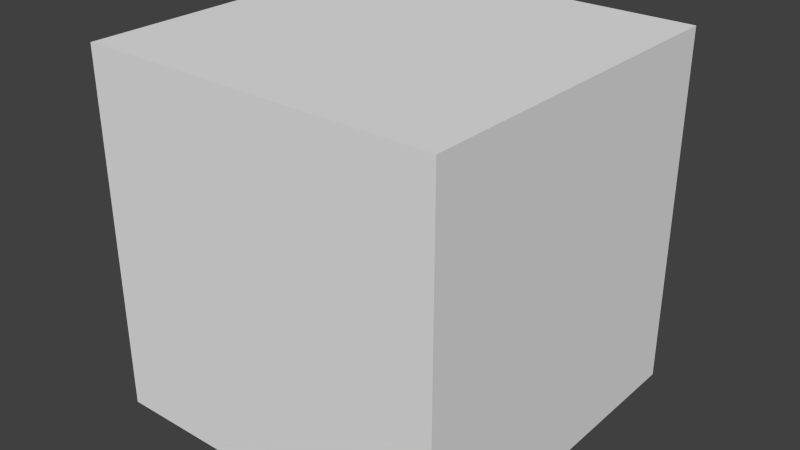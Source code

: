 # Source: Template.blend  (saved by Blender 2.76.0; exported with 4.5.12 LTS)
import bpy
from mathutils import Matrix  # noqa: F401  (used for matrix-valued properties, if any)

bpy.ops.wm.read_factory_settings(use_empty=True)
scene = bpy.context.scene
scene.name = 'Scene'

# ---- collections
col_collection_1 = bpy.data.collections.new('Collection 1'); scene.collection.children.link(col_collection_1)

# ---- images (referenced by path relative to the original .blend; pixels are not part of the script)
import os
ASSET_DIR = os.environ.get("B2B_ASSET_DIR", "")  # directory of the original .blend (textures are referenced by path, not embedded)
HERE = os.path.dirname(os.path.abspath(__file__))  # packed textures are extracted next to this script under _unpacked/

def load_image(name, relpath, width, height, colorspace="sRGB"):
    """Load a texture the original file referenced (path relative to the .blend, or extracted next to this script)."""
    p = next((c for c in (os.path.join(HERE, relpath), os.path.join(ASSET_DIR, relpath)) if relpath and os.path.exists(c)), "")
    if p:
        img = bpy.data.images.load(p, check_existing=True)
        img.name = name
    else:  # same state as the original file: an image datablock whose file is absent (Cycles renders it pink)
        img = bpy.data.images.new(name, width, height)
        img.source = "FILE"
        img.filepath = "//" + (relpath or name)
    img.colorspace_settings.name = colorspace
    return img
img_newtexture = load_image('NewTexture', '', 1024, 1024, 'sRGB')

# ---- materials (node trees are filled in below, after node groups)
mat_material = bpy.data.materials.new('Material')
mat_material.alpha_threshold = 0.0
mat_material.roughness = 0.5
mat_material.line_color = (0.0, 0.0, 0.0, 1.0)

# ---- node groups
ng_auto_smooth = bpy.data.node_groups.new('Auto Smooth', 'GeometryNodeTree')
_s = ng_auto_smooth.interface.new_socket(name='Geometry', in_out='OUTPUT', socket_type='NodeSocketGeometry')
_s = ng_auto_smooth.interface.new_socket(name='Geometry', in_out='INPUT', socket_type='NodeSocketGeometry')
_s = ng_auto_smooth.interface.new_socket(name='Angle', in_out='INPUT', socket_type='NodeSocketFloat')
_s.subtype = 'ANGLE'
_s.min_value = 0.0
_s.max_value = 3.142
ng_auto_smooth.is_modifier = True
_N = ng_auto_smooth.nodes; _L = ng_auto_smooth.links
n0 = _N.new('NodeGroupOutput'); n0.name = 'Group Output'; n0.location = (480, -100)
n1 = _N.new('NodeGroupInput'); n1.name = 'Group Input'; n1.location = (-420, -300)
n2 = _N.new('NodeGroupInput'); n2.name = 'Group Input.001'; n2.location = (-60, -100)
n3 = _N.new('GeometryNodeSetShadeSmooth'); n3.name = 'Set Shade Smooth'; n3.location = (120, -100)
n3.domain = 'EDGE'
n4 = _N.new('GeometryNodeSetShadeSmooth'); n4.name = 'Set Shade Smooth.001'; n4.location = (300, -100)
n5 = _N.new('GeometryNodeInputMeshEdgeAngle'); n5.name = 'Edge Angle'; n5.location = (-420, -220)
n6 = _N.new('GeometryNodeInputEdgeSmooth'); n6.name = 'Is Edge Smooth'; n6.location = (-60, -160)
n7 = _N.new('GeometryNodeInputShadeSmooth'); n7.name = 'Is Face Smooth'; n7.location = (-240, -340)
n8 = _N.new('FunctionNodeBooleanMath'); n8.name = 'Boolean Math'; n8.location = (-60, -220)
n9 = _N.new('FunctionNodeCompare'); n9.name = 'Compare'; n9.location = (-240, -180)
n9.operation = 'LESS_EQUAL'
_L.new(n5.outputs[0], n9.inputs[0])
_L.new(n4.outputs[0], n0.inputs[0])
_L.new(n1.outputs[1], n9.inputs[1])
_L.new(n9.outputs[0], n8.inputs[0])
_L.new(n7.outputs[0], n8.inputs[1])
_L.new(n2.outputs[0], n3.inputs[0])
_L.new(n6.outputs[0], n3.inputs[1])
_L.new(n3.outputs[0], n4.inputs[0])
_L.new(n8.outputs[0], n3.inputs[2])
n0.is_active_output = True

# ---- material node trees
mat_material.use_nodes = True; mat_material.node_tree.nodes.clear()
_N = mat_material.node_tree.nodes; _L = mat_material.node_tree.links
n0 = _N.new('ShaderNodeOutputMaterial'); n0.name = 'Material Output'; n0.location = (300, 300)
n1 = _N.new('ShaderNodeBsdfDiffuse'); n1.name = 'Diffuse BSDF'; n1.location = (10, 300)
n2 = _N.new('ShaderNodeTexImage'); n2.name = 'Image Texture'; n2.location = (-268, 383)
n2.width = 140
n2.image = img_newtexture
_L.new(n1.outputs[0], n0.inputs[0])
n0.is_active_output = True

# ---- world
world_world = bpy.data.worlds.new('World'); scene.world = world_world
world_world.color = (0.05088, 0.05088, 0.05088)
world_world.use_sun_shadow = False
world_world.sun_shadow_jitter_overblur = 0.0
world_world.cycles.sampling_method = 'MANUAL'
world_world.cycles.sample_map_resolution = 256

# ---- meshes
me_cube_001 = bpy.data.meshes.new('Cube.001')
me_cube_001.from_pydata([(1.0, 1.0, 1.986), (1.0, 1.0, -0.01433), (1.0, -1.0, 1.986), (1.0, -1.0, -0.01433), (-1.0, 1.0, 1.986), (-1.0, 1.0, -0.01433), (-1.0, -1.0, 1.986), (-1.0, -1.0, -0.01433)], [], [(2, 0, 4, 6), (7, 5, 1, 3), (2, 6, 7, 3), (0, 2, 3, 1), (4, 0, 1, 5), (6, 4, 5, 7)])
me_cube_001.polygons.foreach_set('use_smooth', [True] * 6)
_uv = me_cube_001.uv_layers.new(name='UVMap')
_uv.uv.foreach_set('vector', [0.0, 0.0, 0.0, 0.0, 0.0, 0.0, 0.0, 0.0, 0.0, 0.0, 0.0, 0.0, 0.0, 0.0, 0.0, 0.0, 0.0, 0.0, 0.0, 0.0, 0.0, 0.0, 0.0, 0.0, 0.0, 0.0, 0.0, 0.0, 0.0, 0.0, 0.0, 0.0, 0.0, 0.0, 0.0, 0.0, 0.0, 0.0, 0.0, 0.0, 0.0, 0.0, 0.0, 0.0, 0.0, 0.0, 0.0, 0.0])
me_cube_001.materials.append(mat_material)
me_cube_001.use_remesh_preserve_volume = False
me_cube_001.use_remesh_preserve_attributes = False
me_cube_001.use_mirror_vertex_groups = False
me_cube_001.update()

# ---- objects
ob_s_template = bpy.data.objects.new('S_Template', me_cube_001)

# ---- transforms, parenting, visibility, modifiers, constraints
ob_s_template.location = (0.0, 0.0, 0.0)
ob_s_template.lock_location = (True, True, True)
ob_s_template.lock_rotation = (True, True, True)
ob_s_template.lock_rotations_4d = False
ob_s_template.lock_scale = (True, True, True)
ob_s_template.empty_display_type = 'ARROWS'
ob_s_template.lineart.crease_threshold = 0.0
_m = ob_s_template.modifiers.new('Triangulate', 'TRIANGULATE')
_m = ob_s_template.modifiers.new('Auto Smooth', 'NODES')
_m.node_group = ng_auto_smooth
_gi = [s.identifier for s in ng_auto_smooth.interface.items_tree if s.item_type == 'SOCKET' and s.in_out == 'INPUT']
_m[_gi[1]] = 0.5236  # Angle

# ---- collection membership
col_collection_1.objects.link(ob_s_template)

# ---- scene / render settings (as saved in the file)
scene.frame_start = 1; scene.frame_end = 250; scene.frame_set(1)
scene.render.engine = 'CYCLES'
scene.render.resolution_percentage = 50
scene.render.dither_intensity = 0.0
scene.cycles.use_denoising = False
scene.cycles.samples = 10
scene.cycles.sampling_pattern = 'TABULATED_SOBOL'
scene.cycles.light_sampling_threshold = 0.0
scene.cycles.use_adaptive_sampling = False
scene.cycles.use_light_tree = False
scene.cycles.blur_glossy = 0.0
scene.cycles.pixel_filter_type = 'GAUSSIAN'
scene.cycles.sample_clamp_indirect = 0.0
scene.view_settings.view_transform = 'Standard'
bpy.context.view_layer.update()

# ---- added for rendering (the .blend has no active camera and no usable light): camera, sun
cam_auto = bpy.data.cameras.new('AutoCamera')
cam_auto.lens = 50.0
cam_auto.sensor_width = 36.0
cam_auto.clip_end = 1000.0
ob_auto_camera = bpy.data.objects.new('AutoCamera', cam_auto)
scene.collection.objects.link(ob_auto_camera)
ob_auto_camera.location = (3.20507, -3.84609, 3.54972)
ob_auto_camera.rotation_euler = (1.09748, -7.21219e-08, 0.694738)
scene.camera = ob_auto_camera
light_auto_sun = bpy.data.lights.new('AutoSun', 'SUN')
light_auto_sun.energy = 3.0
light_auto_sun.angle = 0.0523599
ob_auto_sun = bpy.data.objects.new('AutoSun', light_auto_sun)
scene.collection.objects.link(ob_auto_sun)
ob_auto_sun.rotation_euler = (0.872665, 0.174533, 0.523599)
bpy.context.view_layer.update()
